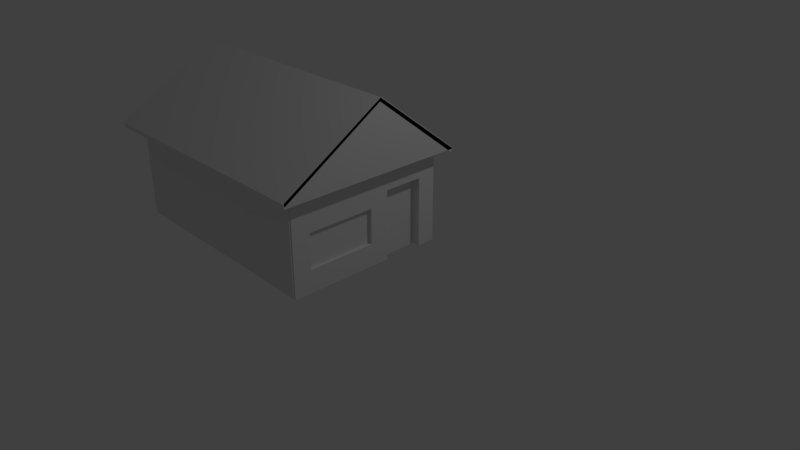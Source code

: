 # Source: House.blend  (saved by Blender 2.79.0; exported with 4.5.12 LTS)
import bpy
from mathutils import Matrix  # noqa: F401  (used for matrix-valued properties, if any)

bpy.ops.wm.read_factory_settings(use_empty=True)
scene = bpy.context.scene
scene.name = 'Scene'

# ---- collections
col_collection_1 = bpy.data.collections.new('Collection 1'); scene.collection.children.link(col_collection_1)

# ---- materials (node trees are filled in below, after node groups)
mat_shingles = bpy.data.materials.new('Shingles')
mat_shingles.alpha_threshold = 0.0
mat_shingles.roughness = 0.5
mat_wood = bpy.data.materials.new('Wood')
mat_wood.alpha_threshold = 0.0
mat_wood.roughness = 0.5
mat_window = bpy.data.materials.new('Window')
mat_window.alpha_threshold = 0.0
mat_window.roughness = 0.5
mat_brick = bpy.data.materials.new('Brick')
mat_brick.alpha_threshold = 0.0
mat_brick.roughness = 0.5
mat_brick_001 = bpy.data.materials.new('Brick.001')
mat_brick_001.alpha_threshold = 0.0
mat_brick_001.roughness = 0.5

# ---- material node trees
mat_window.use_nodes = True; mat_window.node_tree.nodes.clear()
_N = mat_window.node_tree.nodes; _L = mat_window.node_tree.links
n0 = _N.new('ShaderNodeOutputMaterial'); n0.name = 'Material Output'; n0.location = (300, 300)
n1 = _N.new('ShaderNodeBsdfDiffuse'); n1.name = 'Diffuse BSDF'; n1.location = (10, 300)
_L.new(n1.outputs[0], n0.inputs[0])
n0.is_active_output = True
mat_brick.use_nodes = True; mat_brick.node_tree.nodes.clear()
_N = mat_brick.node_tree.nodes; _L = mat_brick.node_tree.links
n0 = _N.new('ShaderNodeOutputMaterial'); n0.name = 'Material Output'; n0.location = (300, 300)
n1 = _N.new('ShaderNodeBsdfDiffuse'); n1.name = 'Diffuse BSDF'; n1.location = (10, 300)
_L.new(n1.outputs[0], n0.inputs[0])
n0.is_active_output = True
mat_brick_001.use_nodes = True; mat_brick_001.node_tree.nodes.clear()
_N = mat_brick_001.node_tree.nodes; _L = mat_brick_001.node_tree.links
n0 = _N.new('ShaderNodeOutputMaterial'); n0.name = 'Material Output'; n0.location = (300, 300)
n1 = _N.new('ShaderNodeBsdfDiffuse'); n1.name = 'Diffuse BSDF'; n1.location = (10, 300)
_L.new(n1.outputs[0], n0.inputs[0])
n0.is_active_output = True

# ---- world
world_world = bpy.data.worlds.new('World'); scene.world = world_world
world_world.color = (0.05088, 0.05088, 0.05088)
world_world.use_sun_shadow = False
world_world.sun_shadow_jitter_overblur = 0.0
world_world.cycles.sampling_method = 'MANUAL'

# ---- cameras
cam_camera = bpy.data.cameras.new('Camera')
cam_camera.clip_end = 100.0
cam_camera.lens = 35.0
cam_camera.sensor_width = 32.0
cam_camera.sensor_height = 18.0
cam_camera.ortho_scale = 7.314
cam_camera.dof.focus_distance = 0.0

# ---- lights
light_lamp = bpy.data.lights.new('Lamp', 'POINT')
light_lamp.transmission_factor = 0.0
light_lamp.cutoff_distance = 30.0
light_lamp.energy = 100.0
light_lamp.shadow_buffer_clip_start = 1.001
light_lamp.shadow_soft_size = 0.1
light_lamp.shadow_maximum_resolution = 0.006
light_lamp.use_absolute_resolution = True

# ---- meshes
me_cube_012 = bpy.data.meshes.new('Cube.012')
me_cube_012.from_pydata([(9.359, 2.632, -0.291), (7.359, 2.632, -0.291), (9.359, 3.543, -1.0), (7.359, 3.543, -1.0), (9.359, 1.568, -0.9473), (7.359, 1.568, -0.9473)], [], [(1, 5, 4, 0), (0, 2, 3, 1)])
_uv = me_cube_012.uv_layers.new(name='UVMap')
_uv.uv.foreach_set('vector', [0.0, 0.0, 0.5201, 0.0, 0.5201, 1.0, 9.913e-08, 1.0, 1.0, 1.0, 0.5201, 1.0, 0.5201, 4.768e-07, 1.0, 0.0])
me_cube_012.materials.append(mat_shingles)
me_cube_012.use_remesh_preserve_volume = False
me_cube_012.use_remesh_preserve_attributes = False
me_cube_012.use_mirror_vertex_groups = False
me_cube_012.update()
me_cube_003 = bpy.data.meshes.new('Cube.003')
me_cube_003.from_pydata([(-1.0, -1.0, -1.0), (-1.0, -1.0, 1.0), (-1.0, 1.0, -1.0), (-1.0, 1.0, 1.0), (1.0, -1.0, -1.0), (1.0, -1.0, 1.0), (1.0, 1.0, -1.0), (1.0, 1.0, 1.0)], [], [(0, 1, 3, 2), (2, 3, 7, 6), (6, 7, 5, 4), (4, 5, 1, 0), (2, 6, 4, 0), (7, 3, 1, 5)])
_uv = me_cube_003.uv_layers.new(name='UVMap')
_uv.uv.foreach_set('vector', [0.9862, 0.9888, 0.01382, 0.9888, 0.01381, 0.01642, 0.9862, 0.01642, 0.3333, 0.6667, 3.974e-08, 0.6667, 0.0, 0.3333, 0.3333, 0.3333, 0.9796, 0.9953, 0.02556, 0.9953, 0.02556, 0.04119, 0.9796, 0.04119, 0.3333, 0.6667, 0.3333, 0.3333, 0.6667, 0.3333, 0.6667, 0.6667, 1.0, 0.3333, 0.6667, 0.3333, 0.6667, 2.98e-08, 1.0, 0.0, 0.3333, 0.6667, 0.3333, 1.0, 4.967e-08, 1.0, 0.0, 0.6667])
me_cube_003.materials.append(mat_wood)
me_cube_003.use_remesh_preserve_volume = False
me_cube_003.use_remesh_preserve_attributes = False
me_cube_003.use_mirror_vertex_groups = False
me_cube_003.update()
me_cube_004 = bpy.data.meshes.new('Cube.004')
me_cube_004.from_pydata([(-1.0, -1.0, -1.0), (-1.0, -1.0, 1.0), (-1.0, 1.0, -1.0), (-1.0, 1.0, 1.0), (1.0, -1.0, -1.0), (1.0, -1.0, 1.0), (1.0, 1.0, -1.0), (1.0, 1.0, 1.0)], [], [(0, 1, 3, 2), (2, 3, 7, 6), (6, 7, 5, 4), (4, 5, 1, 0), (2, 6, 4, 0), (7, 3, 1, 5)])
_uv = me_cube_004.uv_layers.new(name='UVMap')
_uv.uv.foreach_set('vector', [0.6667, 0.3333, 0.3333, 0.3333, 0.3333, 3.974e-08, 0.6667, 0.0, 0.3333, 0.6667, 3.974e-08, 0.6667, 0.0, 0.3333, 0.3333, 0.3333, 0.3333, 0.3333, 1.291e-07, 0.3333, 0.0, 8.941e-08, 0.3333, 0.0, 0.3333, 0.6667, 0.3333, 0.3333, 0.6667, 0.3333, 0.6667, 0.6667, 1.0, 0.3333, 0.6667, 0.3333, 0.6667, 2.98e-08, 1.0, 0.0, 0.3333, 0.6667, 0.3333, 1.0, 4.967e-08, 1.0, 0.0, 0.6667])
me_cube_004.materials.append(mat_window)
me_cube_004.use_remesh_preserve_volume = False
me_cube_004.use_remesh_preserve_attributes = False
me_cube_004.use_mirror_vertex_groups = False
me_cube_004.update()
me_cube_002 = bpy.data.meshes.new('Cube.002')
me_cube_002.from_pydata([(26.1, -0.9238, -0.9642), (26.1, -0.9238, 0.9982), (26.05, 0.9733, -0.9642), (26.05, 0.9733, 0.9982), (24.33, -0.9243, -0.9642), (24.33, -0.9243, 0.9982), (24.28, 0.9728, -0.9642), (24.28, 0.9728, 0.9982), (26.17, 1.023, -0.9642), (26.17, 1.023, 0.9982), (26.18, 0.8377, -0.9642), (26.18, 0.8377, 0.9982), (26.17, -0.8064, -0.9642), (26.17, -0.8064, 0.9982), (26.18, -0.9916, -0.9642), (26.18, -0.9916, 0.9982), (-0.9, -1.017, -0.9642), (-0.9, -1.017, 0.9982), (-1.0, -1.0, -1.0), (-1.0, -1.0, 1.0), (-1.0, 1.0, -1.0), (-1.0, 1.0, 1.0), (1.0, -1.0, -1.0), (1.0, -1.0, 1.0), (1.0, 1.0, -1.0), (1.0, 1.0, 1.0), (1.0, 0.7756, 0.3775), (-1.0, 0.7756, 0.3775), (1.0, 0.2876, 0.3775), (-1.0, 0.2876, 0.3775), (1.0, 0.2876, -1.0), (-1.0, 0.2876, -1.0), (1.0, 0.7756, -1.0), (-1.0, 0.7756, -1.0), (1.0, 0.0587, 0.1398), (-1.0, 0.0587, 0.1398), (1.0, -0.7771, 0.1398), (-1.0, -0.7771, 0.1398), (1.0, -0.7771, -0.5545), (-1.0, -0.7771, -0.5545), (-1.0, 0.0587, -0.5545), (1.0, 0.0587, -0.5545), (1.0, -0.8302, 0.9982), (1.0, -0.8302, -0.6606), (1.0, -0.8302, -0.9642), (-0.9015, -1.0, -0.9642), (1.0, -1.0, -0.9642), (1.0, -0.9821, -0.9642), (-0.9015, -1.0, 0.9982), (1.0, -1.0, 0.9982), (1.0, 0.9992, 0.9982), (1.0, 0.9992, -0.9642), (1.0, 0.8139, -0.9642), (1.0, 0.8139, 0.9982), (24.28, 0.8359, 0.9982), (24.32, -0.8081, 0.9982), (24.28, 0.8359, -0.9642), (24.32, -0.8081, -0.9642), (25.98, -0.8077, -0.9642), (26.05, 0.8376, -0.9642), (26.09, -0.807, -0.9642), (26.09, -0.8065, -0.9642), (26.05, 0.8376, 0.9982), (26.09, -0.8065, 0.9982), (26.05, 0.8376, -0.9642), (24.28, 0.8359, 0.9982), (25.98, -0.8066, -0.9642), (24.43, -0.808, 0.9982), (25.92, 0.8375, 0.9982), (26.09, -0.807, 0.9982), (24.32, -0.8206, -0.9642), (24.41, 0.8361, -0.9642)], [(0, 60), (60, 58), (2, 59), (61, 60), (3, 62), (63, 1), (55, 5), (4, 57), (57, 56)], [(0, 64, 2, 3, 69, 1), (2, 6, 7, 3), (6, 70, 4, 5, 65, 7, 54, 56), (4, 0, 1, 5), (2, 64, 0, 4, 70, 6), (7, 65, 55, 63, 69, 3), (8, 51, 50, 9), (10, 8, 9, 11), (12, 66, 57, 61, 63, 13), (16, 14, 15, 17), (14, 12, 13, 15), (17, 15, 13, 63, 67, 42, 49, 48), (18, 19, 37, 39, 40, 31), (20, 21, 25, 24), (24, 25, 50, 51, 52, 32), (22, 46, 45, 48, 49, 23, 19, 18), (20, 24, 32, 33), (25, 21, 19, 23), (26, 27, 33, 32), (31, 30, 22, 18), (29, 28, 30, 31), (27, 26, 28, 29), (34, 35, 40, 41), (28, 34, 41, 38, 43, 44, 47, 22, 30), (31, 40, 35, 37, 19, 21, 20, 33, 27, 29), (41, 40, 39, 38), (37, 36, 38, 39), (35, 34, 36, 37), (48, 45, 16, 17), (47, 46, 22), (45, 46, 47, 44, 57, 66, 12, 14, 16), (53, 52, 71, 59, 56, 54), (32, 52, 53, 50, 25, 23, 49, 42, 43, 38, 36, 34, 28, 26), (52, 51, 8, 10, 59, 71), (50, 53, 54, 68, 11, 9), (54, 62, 59, 10, 11, 68), (56, 54, 7, 6), (69, 63, 55, 65, 5, 1), (63, 55, 57, 44, 43, 42, 67)])
_uv = me_cube_002.uv_layers.new(name='UVMap')
_uv.uv.foreach_set('vector', [0.004323, 0.0002966, 0.8999, 0.0002966, 0.9689, 0.0002966, 0.9689, 0.5145, 0.06372, 0.5145, 0.004323, 0.5145, 0.8852, 0.1449, 0.7586, 0.1449, 0.7586, 0.07246, 0.8852, 0.07246, -0.1074, 0.07497, 1.009, 0.07497, 1.074, 0.07497, 1.074, 0.7047, -0.02213, 0.7047, -0.1074, 0.7047, -0.02213, 0.7047, -0.02213, 0.07497, 0.8852, 0.07246, 0.7586, 0.07246, 0.7586, 4.402e-09, 0.8852, 0.0, 0.7419, 0.4433, 0.7419, 0.4483, 0.7419, 0.5134, 0.6153, 0.5118, 0.6153, 0.5079, 0.6153, 0.4417, 0.8852, 0.1449, 0.8852, 0.15, 0.8852, 0.2107, 0.7586, 0.2123, 0.7586, 0.2123, 0.7586, 0.1465, 0.9929, 1.005, 0.01072, 1.002, 0.005215, 0.006408, 0.993, 0.008759, 0.7294, -0.00811, 0.8973, -0.00811, 0.8973, 0.9074, 0.7294, 0.9074, 0.8904, 0.294, 0.8773, 0.294, 0.7585, 0.294, 0.8852, 0.294, 0.8852, 0.2215, 0.8904, 0.2215, 0.9897, 0.9946, 0.005346, 0.9975, -0.005355, 0.005371, 0.9946, 0.002459, 0.9838, 0.1449, 0.9971, 0.1449, 0.9971, 0.2174, 0.9838, 0.2174, 0.5888, 5.432e-05, 0.5888, 1.0, 0.5755, 0.9994, 0.5755, 0.9967, 0.5755, 0.9354, 0.5755, 0.07022, 0.5877, 0.07021, 0.5875, 0.0, 0.8486, 0.07114, 0.8486, 0.4145, 0.7744, 0.2668, 0.7744, 0.1476, 0.4961, 0.1476, 0.4199, 0.07114, 0.5994, 0.5329, 0.4587, 0.5325, 0.4595, 0.2596, 0.6002, 0.26, 0.7585, 0.2954, 0.7585, 0.3692, 0.7584, 0.3692, 0.7584, 0.2967, 0.7452, 0.2967, 0.7424, 0.2954, 0.6153, 0.07385, 0.6153, 0.07253, 0.7515, 0.07253, 0.7515, 6.759e-05, 0.6153, 6.76e-05, 0.6153, 4.402e-09, 0.7586, 0.0, 0.7586, 0.07385, 0.9955, 0.3692, 0.9955, 0.4431, 0.9794, 0.4431, 0.9794, 0.3692, 0.7586, 0.07385, 0.7586, 0.1477, 0.6153, 0.1477, 0.6153, 0.07385, 0.4558, 0.4072, 0.4558, 0.00612, 0.9916, 0.00612, 0.9916, 0.4072, 0.9794, 0.3692, 0.9794, 0.4431, 0.8872, 0.4431, 0.8872, 0.3692, 0.8852, 0.07385, 0.8852, 0.0, 0.9839, 0.0, 0.9839, 0.07385, 0.9543, 0.3692, 0.9543, 0.2954, 0.9892, 0.2954, 0.9892, 0.3692, 1.0, 0.2215, 1.0, 0.2954, 0.9503, 0.2954, 0.9503, 0.2215, 0.9961, 0.3627, 0.8785, 0.2997, 0.8785, 0.1157, 0.449, 0.1157, 0.4217, 0.08761, 0.4217, 0.007154, 0.3437, 0.007154, 0.3345, -0.002332, 0.9961, -0.002332, 0.4782, 0.3379, 0.6246, 0.4848, 0.6246, 0.7138, 1.159, 0.7138, 1.302, 0.9975, 0.02262, 0.9975, 0.02262, 0.3379, 0.1661, 0.3379, 0.1661, 0.7922, 0.4782, 0.7922, 0.9543, 0.2954, 0.9543, 0.3692, 0.8944, 0.3692, 0.8944, 0.2954, 0.7917, 0.4417, 0.7917, 0.5155, 0.7419, 0.5155, 0.7419, 0.4417, 0.9503, 0.2215, 0.9503, 0.2954, 0.8904, 0.2954, 0.8904, 0.2215, 0.9892, 0.3679, 0.9892, 0.2954, 0.9905, 0.2954, 0.9905, 0.3679, 0.6166, 0.2967, 0.6153, 0.2967, 0.6153, 0.2954, 0.5743, 1.0, 0.5744, 0.9298, 0.5731, 0.9298, 0.5622, 0.9298, 0.5622, 0.06858, 0.5622, 0.007317, 0.5622, 0.0005836, 0.5755, 0.0, 0.5755, 0.9999, 0.9864, 0.008184, 1.012, 0.9828, 0.006652, 0.9932, -0.1822, 0.9873, 0.003192, 0.9854, 0.0009835, 0.0105, 0.6188, 0.6347, 0.632, 0.6411, 0.632, 0.9905, 0.6959, 0.9905, 0.6962, 0.9908, 0.005706, 0.9908, 0.005706, 0.9905, 0.06433, 0.9905, 0.06433, 0.6952, 0.08265, 0.714, 0.08265, 0.8377, 0.3712, 0.8377, 0.4503, 0.88, 0.6188, 0.88, 0.602, 0.9298, 0.5888, 0.9298, 0.5888, 0.0005836, 0.602, 0.0, 0.602, 0.004792, 0.602, 0.06538, 0.602, 6.598e-06, 0.6153, 0.0, 0.6153, 0.8597, 0.6153, 0.9203, 0.6153, 0.9298, 0.602, 0.9292, 0.6153, 0.4417, 0.742, 0.4417, 0.742, 0.3692, 0.7513, 0.3692, 0.7513, 0.4417, 0.7329, 0.4417, 0.7611, 0.3692, 0.7611, 0.4417, 0.7513, 0.4417, 0.7513, 0.3692, 0.7586, 0.2123, 0.7586, 0.2123, 0.8852, 0.2107, 0.8852, 0.15, 0.8852, 0.215, 0.7586, 0.2166, -0.194, 0.9942, -0.01076, 0.9896, 0.007035, -0.009546, 0.9948, 0.01586, 1.01, 0.04345, 1.008, 1.0, 0.0004675, 0.9898])
me_cube_002.materials.append(mat_brick)
me_cube_002.use_remesh_preserve_volume = False
me_cube_002.use_remesh_preserve_attributes = False
me_cube_002.use_mirror_vertex_groups = False
me_cube_002.update()
me_cube_009 = bpy.data.meshes.new('Cube.009')
me_cube_009.from_pydata([(7.359, 1.568, -1.0), (9.359, 1.568, -1.0), (9.359, 2.632, -0.291), (7.359, 2.632, -0.291), (9.359, 3.543, -1.0), (7.359, 3.543, -1.0), (9.359, 1.568, -0.9473), (7.359, 1.568, -0.9473)], [], [(0, 7, 3, 5), (1, 6, 7, 0), (4, 2, 6, 1), (5, 4, 1, 0)])
_uv = me_cube_009.uv_layers.new(name='UVMap')
_uv.uv.foreach_set('vector', [0.0, 0.0, 1.0, 0.0, 1.0, 1.0, 0.0, 1.0, 0.0, 0.0, 1.0, 0.0, 1.0, 1.0, 0.0, 1.0, 0.0, 0.0, 1.0, 0.0, 1.0, 1.0, 0.0, 1.0, 0.0, 0.0, 1.0, 0.0, 1.0, 1.0, 0.0, 1.0])
me_cube_009.materials.append(mat_brick_001)
me_cube_009.use_remesh_preserve_volume = False
me_cube_009.use_remesh_preserve_attributes = False
me_cube_009.use_mirror_vertex_groups = False
me_cube_009.update()

# ---- objects
ob_cube_004 = bpy.data.objects.new('Cube.004', me_cube_012)
ob_cube_001 = bpy.data.objects.new('Cube.001', me_cube_003)
ob_lamp = bpy.data.objects.new('Lamp', light_lamp)
ob_camera = bpy.data.objects.new('Camera', cam_camera)
ob_cube_002 = bpy.data.objects.new('Cube.002', me_cube_004)
ob_cube = bpy.data.objects.new('Cube', me_cube_002)
ob_cube_003 = bpy.data.objects.new('Cube.003', me_cube_009)

# ---- transforms, parenting, visibility, modifiers, constraints
ob_cube_004.location = (-13.41, -4.029, 2.948)
ob_cube_004.scale = (1.567, 1.185, 1.185)
ob_cube_004.lineart.crease_threshold = 0.0
_m = ob_cube_004.modifiers.new('Solidify', 'SOLIDIFY')
_m.thickness = 0.04
_m.nonmanifold_thickness_mode = 'FIXED'
_m.nonmanifold_merge_threshold = 0.0003
ob_cube_001.location = (0.9947, -0.4471, 1.039)
ob_cube_001.scale = (-0.01164, 0.244, 0.4275)
ob_cube_001.lineart.crease_threshold = 0.0
ob_lamp.location = (4.076, 1.005, 5.904)
ob_lamp.rotation_euler = (0.6503, 0.05522, 1.866)
ob_lamp.lock_rotations_4d = False
ob_lamp.empty_display_type = 'ARROWS'
ob_lamp.color = (0.0, 0.0, 0.0, 0.0)
ob_lamp.lineart.crease_threshold = 0.0
ob_camera.location = (7.481, -6.508, 5.344)
ob_camera.rotation_euler = (1.109, 0.0, 0.8149)
ob_camera.lock_rotations_4d = False
ob_camera.empty_display_type = 'ARROWS'
ob_camera.color = (0.0, 0.0, 0.0, 0.0)
ob_camera.display_type = 'WIRE'
ob_camera.lineart.crease_threshold = 0.0
ob_cube_002.location = (1.036, -1.338, 1.107)
ob_cube_002.scale = (0.0252, 0.4179, 0.2132)
ob_cube_002.lineart.crease_threshold = 0.0
ob_cube.location = (1.0, -0.9788, 1.234)
ob_cube.scale = (-0.1047, 1.0, 0.614)
ob_cube.lineart.crease_threshold = 0.0
ob_cube_003.location = (-13.41, -4.014, 2.948)
ob_cube_003.scale = (1.567, 1.185, 1.185)
ob_cube_003.lineart.crease_threshold = 0.0

# ---- collection membership
col_collection_1.objects.link(ob_cube_004)
col_collection_1.objects.link(ob_cube_001)
col_collection_1.objects.link(ob_lamp)
col_collection_1.objects.link(ob_camera)
col_collection_1.objects.link(ob_cube_002)
col_collection_1.objects.link(ob_cube)
col_collection_1.objects.link(ob_cube_003)

# ---- scene / render settings (as saved in the file)
scene.camera = ob_camera
scene.frame_start = 1; scene.frame_end = 250; scene.frame_set(72)
scene.render.engine = 'CYCLES'
scene.render.resolution_percentage = 50
scene.render.dither_intensity = 0.0
scene.cycles.use_denoising = False
scene.cycles.samples = 128
scene.cycles.sampling_pattern = 'TABULATED_SOBOL'
scene.cycles.use_adaptive_sampling = False
scene.cycles.use_light_tree = False
scene.cycles.blur_glossy = 0.0
scene.cycles.sample_clamp_indirect = 0.0
scene.view_settings.view_transform = 'Standard'
bpy.context.view_layer.update()
